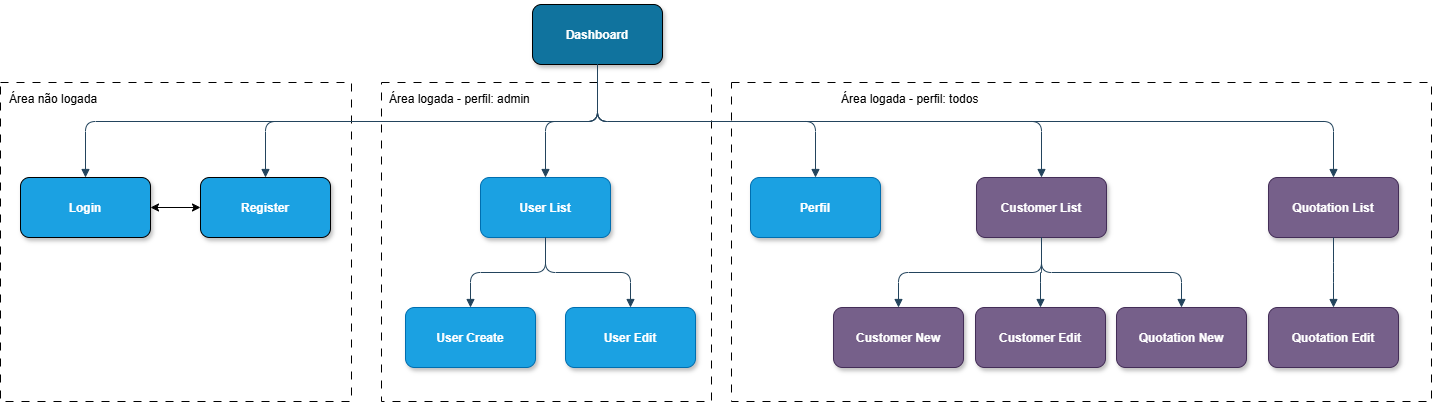

The diagram above was exported from draw.io. Its source (the exported page's mxGraphModel, read from the mxfile embedded in the PNG):
<mxGraphModel dx="1378" dy="786" grid="1" gridSize="10" guides="1" tooltips="1" connect="1" arrows="1" fold="1" page="1" pageScale="1.5" pageWidth="1169" pageHeight="827" background="none" math="0" shadow="0">
  <root>
    <mxCell id="0" />
    <mxCell id="1" parent="0" />
    <mxCell id="y2R5sz9xZjE7NsHbt4tO-80" value="" style="whiteSpace=wrap;html=1;dashed=1;dashPattern=8 8;" vertex="1" parent="1">
      <mxGeometry x="789" y="301" width="700" height="319" as="geometry" />
    </mxCell>
    <mxCell id="y2R5sz9xZjE7NsHbt4tO-92" value="" style="whiteSpace=wrap;html=1;dashed=1;dashPattern=8 8;" vertex="1" parent="1">
      <mxGeometry x="439" y="301" width="330" height="319" as="geometry" />
    </mxCell>
    <mxCell id="y2R5sz9xZjE7NsHbt4tO-93" value="Área logada - perfil: admin" style="whiteSpace=wrap;html=1;strokeColor=none;align=left;" vertex="1" parent="1">
      <mxGeometry x="445" y="303" width="144" height="30" as="geometry" />
    </mxCell>
    <mxCell id="y2R5sz9xZjE7NsHbt4tO-78" value="" style="whiteSpace=wrap;html=1;dashed=1;dashPattern=8 8;" vertex="1" parent="1">
      <mxGeometry x="58" y="301" width="351" height="319" as="geometry" />
    </mxCell>
    <mxCell id="y2R5sz9xZjE7NsHbt4tO-79" value="Área não logada" style="whiteSpace=wrap;html=1;strokeColor=none;align=left;" vertex="1" parent="1">
      <mxGeometry x="65" y="303" width="100" height="30" as="geometry" />
    </mxCell>
    <mxCell id="3" value="Dashboard" style="rounded=1;fillColor=light-dark(#10739E,#D28F70);strokeColor=light-dark(#000000,#FCB99E);shadow=1;fontStyle=1;fontColor=#ffffff;fontSize=12;strokeWidth=1;imageHeight=24;imageWidth=24;flipV=1;" parent="1" vertex="1">
      <mxGeometry x="590" y="223" width="130" height="60" as="geometry" />
    </mxCell>
    <mxCell id="13" value="User List" style="rounded=1;fillColor=#1ba1e2;strokeColor=#006EAF;shadow=1;fontStyle=1;fontColor=#ffffff;fontSize=12;strokeWidth=1;flipV=0;" parent="1" vertex="1">
      <mxGeometry x="538" y="396" width="130" height="60" as="geometry" />
    </mxCell>
    <mxCell id="14" value="User Edit" style="rounded=1;fillColor=#1ba1e2;strokeColor=#006EAF;shadow=1;fontStyle=1;fontColor=#ffffff;fontSize=12;strokeWidth=1;flipV=0;" parent="1" vertex="1">
      <mxGeometry x="623" y="526" width="130" height="60" as="geometry" />
    </mxCell>
    <mxCell id="18" value="Customer List" style="rounded=1;fillColor=#76608a;strokeColor=#432D57;shadow=1;fontStyle=1;fontSize=12;strokeWidth=1;flipV=0;fontColor=#ffffff;" parent="1" vertex="1">
      <mxGeometry x="1034" y="396" width="130" height="60" as="geometry" />
    </mxCell>
    <mxCell id="19" value="Customer Edit" style="rounded=1;fillColor=#76608a;strokeColor=#432D57;shadow=1;fontStyle=1;fontSize=12;strokeWidth=1;flipV=0;fontColor=#ffffff;" parent="1" vertex="1">
      <mxGeometry x="1033" y="526" width="130" height="60" as="geometry" />
    </mxCell>
    <mxCell id="23" value="Quotation List" style="rounded=1;fillColor=#76608a;strokeColor=#432D57;shadow=1;fontStyle=1;fontSize=12;strokeWidth=1;flipV=0;fontColor=#ffffff;" parent="1" vertex="1">
      <mxGeometry x="1326" y="396" width="130" height="60" as="geometry" />
    </mxCell>
    <mxCell id="24" value="Quotation New" style="rounded=1;fillColor=#76608a;strokeColor=#432D57;shadow=1;fontStyle=1;fontSize=12;strokeWidth=1;flipV=0;fontColor=#ffffff;" parent="1" vertex="1">
      <mxGeometry x="1174" y="526" width="130" height="60" as="geometry" />
    </mxCell>
    <mxCell id="31" value="" style="edgeStyle=elbowEdgeStyle;elbow=vertical;strokeWidth=1;endArrow=block;endFill=1;fontStyle=1;strokeColor=#23445D;fontSize=12;entryX=0.5;entryY=0;entryDx=0;entryDy=0;" parent="1" source="3" target="y2R5sz9xZjE7NsHbt4tO-62" edge="1">
      <mxGeometry x="22" y="165.5" width="100" height="100" as="geometry">
        <mxPoint x="-159" y="359.5" as="sourcePoint" />
        <mxPoint x="220" y="396" as="targetPoint" />
      </mxGeometry>
    </mxCell>
    <mxCell id="37" value="" style="edgeStyle=elbowEdgeStyle;elbow=vertical;strokeWidth=1;endArrow=block;endFill=1;fontStyle=1;strokeColor=#23445D;fontSize=12;entryX=0.5;entryY=0;entryDx=0;entryDy=0;exitX=0.5;exitY=1;exitDx=0;exitDy=0;" parent="1" source="3" target="23" edge="1">
      <mxGeometry x="22" y="165.5" width="100" height="100" as="geometry">
        <mxPoint x="789" y="770" as="sourcePoint" />
        <mxPoint x="-59" y="1140.5" as="targetPoint" />
        <Array as="points">
          <mxPoint x="959" y="340" />
        </Array>
      </mxGeometry>
    </mxCell>
    <mxCell id="42" value="" style="edgeStyle=elbowEdgeStyle;elbow=vertical;strokeWidth=1;endArrow=block;endFill=1;fontStyle=1;strokeColor=#23445D;fontSize=12;exitX=0.5;exitY=1;exitDx=0;exitDy=0;entryX=0.5;entryY=0;entryDx=0;entryDy=0;" parent="1" source="13" target="14" edge="1">
      <mxGeometry x="62" y="165.5" width="100" height="100" as="geometry">
        <mxPoint x="-223" y="1240" as="sourcePoint" />
        <mxPoint x="-123" y="1340" as="targetPoint" />
      </mxGeometry>
    </mxCell>
    <mxCell id="46" value="" style="edgeStyle=elbowEdgeStyle;elbow=vertical;strokeWidth=1;endArrow=block;endFill=1;fontStyle=1;strokeColor=#23445D;fontSize=12;" parent="1" source="18" target="19" edge="1">
      <mxGeometry x="72" y="165.5" width="100" height="100" as="geometry">
        <mxPoint x="316" y="1363.5" as="sourcePoint" />
        <mxPoint x="416" y="1463.5" as="targetPoint" />
      </mxGeometry>
    </mxCell>
    <mxCell id="50" value="" style="edgeStyle=elbowEdgeStyle;elbow=vertical;strokeWidth=1;endArrow=block;endFill=1;fontStyle=1;strokeColor=#23445D;fontSize=12;exitX=0.5;exitY=1;exitDx=0;exitDy=0;entryX=0.5;entryY=0;entryDx=0;entryDy=0;" parent="1" source="18" target="24" edge="1">
      <mxGeometry x="72" y="165.5" width="100" height="100" as="geometry">
        <mxPoint x="316" y="1317" as="sourcePoint" />
        <mxPoint x="416" y="1417" as="targetPoint" />
      </mxGeometry>
    </mxCell>
    <mxCell id="55" value="" style="edgeStyle=elbowEdgeStyle;elbow=vertical;strokeWidth=1;endArrow=block;endFill=1;fontStyle=1;strokeColor=#23445D;fontSize=12;entryX=0.5;entryY=0;entryDx=0;entryDy=0;exitX=0.5;exitY=1;exitDx=0;exitDy=0;" parent="1" source="3" target="18" edge="1">
      <mxGeometry x="22" y="165.5" width="100" height="100" as="geometry">
        <mxPoint x="849" y="760" as="sourcePoint" />
        <mxPoint x="829" y="609" as="targetPoint" />
        <Array as="points">
          <mxPoint x="919" y="340" />
        </Array>
      </mxGeometry>
    </mxCell>
    <mxCell id="y2R5sz9xZjE7NsHbt4tO-55" value="User Create" style="rounded=1;fillColor=#1ba1e2;strokeColor=#006EAF;shadow=1;fontStyle=1;fontColor=#ffffff;fontSize=12;strokeWidth=1;flipV=0;" vertex="1" parent="1">
      <mxGeometry x="463" y="526" width="130" height="60" as="geometry" />
    </mxCell>
    <mxCell id="y2R5sz9xZjE7NsHbt4tO-56" value="" style="edgeStyle=elbowEdgeStyle;elbow=vertical;strokeWidth=1;endArrow=block;endFill=1;fontStyle=1;strokeColor=#23445D;entryX=0.5;entryY=0;entryDx=0;entryDy=0;exitX=0.5;exitY=1;exitDx=0;exitDy=0;fontSize=12;" edge="1" parent="1" source="13" target="y2R5sz9xZjE7NsHbt4tO-55">
      <mxGeometry x="22" y="165.5" width="100" height="100" as="geometry">
        <mxPoint x="415" y="989.5" as="sourcePoint" />
        <mxPoint x="55" y="823.5" as="targetPoint" />
      </mxGeometry>
    </mxCell>
    <mxCell id="y2R5sz9xZjE7NsHbt4tO-83" style="edgeStyle=orthogonalEdgeStyle;rounded=0;orthogonalLoop=1;jettySize=auto;html=1;exitX=1;exitY=0.5;exitDx=0;exitDy=0;startArrow=classic;startFill=1;" edge="1" parent="1" source="y2R5sz9xZjE7NsHbt4tO-62" target="y2R5sz9xZjE7NsHbt4tO-77">
      <mxGeometry relative="1" as="geometry" />
    </mxCell>
    <mxCell id="y2R5sz9xZjE7NsHbt4tO-62" value="Login" style="rounded=1;fillColor=#1BA1E2;strokeColor=default;shadow=1;gradientColor=none;fontStyle=1;fontColor=#FFFFFF;fontSize=12;strokeWidth=1;flipV=1;" vertex="1" parent="1">
      <mxGeometry x="78" y="396" width="130" height="60" as="geometry" />
    </mxCell>
    <mxCell id="y2R5sz9xZjE7NsHbt4tO-63" value="" style="edgeStyle=elbowEdgeStyle;elbow=vertical;strokeWidth=1;endArrow=block;endFill=1;fontStyle=1;strokeColor=#23445D;exitX=0.5;exitY=1;exitDx=0;exitDy=0;fontSize=12;entryX=0.5;entryY=0;entryDx=0;entryDy=0;" edge="1" parent="1" target="y2R5sz9xZjE7NsHbt4tO-77" source="3">
      <mxGeometry x="22" y="165.5" width="100" height="100" as="geometry">
        <mxPoint x="661" y="215" as="sourcePoint" />
        <mxPoint x="29" y="356.5" as="targetPoint" />
      </mxGeometry>
    </mxCell>
    <mxCell id="y2R5sz9xZjE7NsHbt4tO-77" value="Register" style="rounded=1;fillColor=#1BA1E2;strokeColor=default;shadow=1;gradientColor=none;fontStyle=1;fontColor=#FFFFFF;fontSize=12;strokeWidth=1;flipV=1;" vertex="1" parent="1">
      <mxGeometry x="258" y="396" width="130" height="60" as="geometry" />
    </mxCell>
    <mxCell id="y2R5sz9xZjE7NsHbt4tO-81" value="Área logada - perfil: todos" style="whiteSpace=wrap;html=1;strokeColor=none;align=left;" vertex="1" parent="1">
      <mxGeometry x="897" y="303" width="142" height="30" as="geometry" />
    </mxCell>
    <mxCell id="y2R5sz9xZjE7NsHbt4tO-86" value="Perfil" style="rounded=1;fillColor=#1ba1e2;strokeColor=#006EAF;shadow=1;fontStyle=1;fontColor=#ffffff;fontSize=12;strokeWidth=1;flipV=0;" vertex="1" parent="1">
      <mxGeometry x="808" y="396" width="130" height="60" as="geometry" />
    </mxCell>
    <mxCell id="y2R5sz9xZjE7NsHbt4tO-87" value="" style="edgeStyle=elbowEdgeStyle;elbow=vertical;strokeWidth=1;endArrow=block;endFill=1;fontStyle=1;strokeColor=#23445D;exitX=0.5;exitY=1;exitDx=0;exitDy=0;fontSize=12;entryX=0.5;entryY=0;entryDx=0;entryDy=0;" edge="1" parent="1" source="3" target="y2R5sz9xZjE7NsHbt4tO-86">
      <mxGeometry x="22" y="165.5" width="100" height="100" as="geometry">
        <mxPoint x="897" y="340" as="sourcePoint" />
        <mxPoint x="619" y="453" as="targetPoint" />
      </mxGeometry>
    </mxCell>
    <mxCell id="y2R5sz9xZjE7NsHbt4tO-94" value="" style="edgeStyle=elbowEdgeStyle;elbow=vertical;strokeWidth=1;endArrow=block;endFill=1;fontStyle=1;strokeColor=#23445D;exitX=0.5;exitY=1;exitDx=0;exitDy=0;fontSize=12;entryX=0.5;entryY=0;entryDx=0;entryDy=0;" edge="1" parent="1" source="3" target="13">
      <mxGeometry x="22" y="165.5" width="100" height="100" as="geometry">
        <mxPoint x="954" y="283" as="sourcePoint" />
        <mxPoint x="622" y="396" as="targetPoint" />
      </mxGeometry>
    </mxCell>
    <mxCell id="y2R5sz9xZjE7NsHbt4tO-95" value="Customer New" style="rounded=1;fillColor=#76608a;strokeColor=#432D57;shadow=1;fontStyle=1;fontSize=12;strokeWidth=1;flipV=0;fontColor=#ffffff;" vertex="1" parent="1">
      <mxGeometry x="891" y="526" width="130" height="60" as="geometry" />
    </mxCell>
    <mxCell id="y2R5sz9xZjE7NsHbt4tO-96" value="" style="edgeStyle=elbowEdgeStyle;elbow=vertical;strokeWidth=1;endArrow=block;endFill=1;fontStyle=1;strokeColor=#23445D;fontSize=12;exitX=0.5;exitY=1;exitDx=0;exitDy=0;entryX=0.5;entryY=0;entryDx=0;entryDy=0;" edge="1" parent="1" source="18" target="y2R5sz9xZjE7NsHbt4tO-95">
      <mxGeometry x="72" y="165.5" width="100" height="100" as="geometry">
        <mxPoint x="1154" y="480" as="sourcePoint" />
        <mxPoint x="1119" y="550" as="targetPoint" />
      </mxGeometry>
    </mxCell>
    <mxCell id="y2R5sz9xZjE7NsHbt4tO-97" value="Quotation Edit" style="rounded=1;fillColor=#76608a;strokeColor=#432D57;shadow=1;fontStyle=1;fontSize=12;strokeWidth=1;flipV=0;fontColor=#ffffff;" vertex="1" parent="1">
      <mxGeometry x="1326" y="526" width="130" height="60" as="geometry" />
    </mxCell>
    <mxCell id="y2R5sz9xZjE7NsHbt4tO-98" value="" style="edgeStyle=elbowEdgeStyle;elbow=vertical;strokeWidth=1;endArrow=block;endFill=1;fontStyle=1;strokeColor=#23445D;fontSize=12;exitX=0.5;exitY=1;exitDx=0;exitDy=0;entryX=0.5;entryY=0;entryDx=0;entryDy=0;" edge="1" parent="1" source="23" target="y2R5sz9xZjE7NsHbt4tO-97">
      <mxGeometry x="72" y="165.5" width="100" height="100" as="geometry">
        <mxPoint x="1345" y="480" as="sourcePoint" />
        <mxPoint x="1310" y="550" as="targetPoint" />
      </mxGeometry>
    </mxCell>
  </root>
</mxGraphModel>